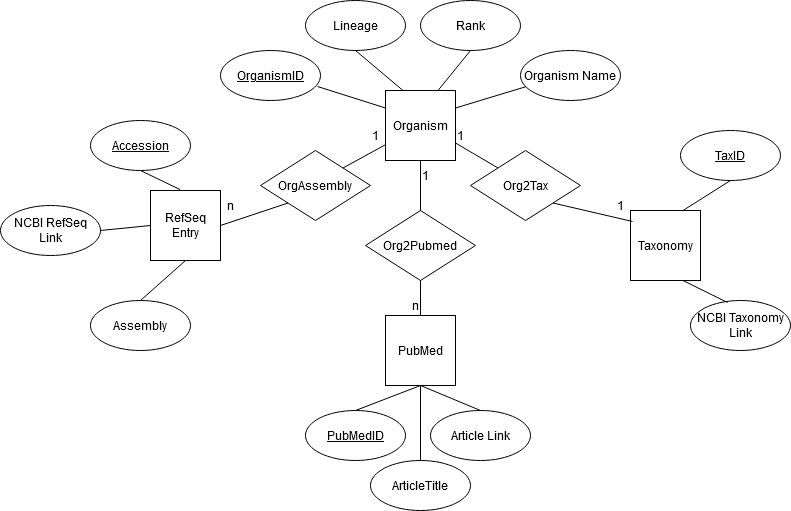

The diagram above was exported from draw.io. Its source (the exported page's mxGraphModel, read from the mxfile embedded in the PNG):
<mxGraphModel dx="1422" dy="752" grid="1" gridSize="10" guides="1" tooltips="1" connect="1" arrows="1" fold="1" page="1" pageScale="1" pageWidth="850" pageHeight="1100" math="0" shadow="0" extFonts="Permanent Marker^https://fonts.googleapis.com/css?family=Permanent+Marker">
  <root>
    <mxCell id="0" />
    <mxCell id="1" parent="0" />
    <mxCell id="YtwAl_bwmu9KGNqUMi5P-1" value="Organism" style="whiteSpace=wrap;html=1;aspect=fixed;" parent="1" vertex="1">
      <mxGeometry x="405" y="290" width="70" height="70" as="geometry" />
    </mxCell>
    <mxCell id="YtwAl_bwmu9KGNqUMi5P-3" value="" style="endArrow=none;html=1;rounded=0;exitX=1;exitY=0.25;exitDx=0;exitDy=0;entryX=0.06;entryY=0.72;entryDx=0;entryDy=0;entryPerimeter=0;" parent="1" source="YtwAl_bwmu9KGNqUMi5P-1" target="YtwAl_bwmu9KGNqUMi5P-4" edge="1">
      <mxGeometry width="50" height="50" relative="1" as="geometry">
        <mxPoint x="490" y="330" as="sourcePoint" />
        <mxPoint x="560" y="240" as="targetPoint" />
      </mxGeometry>
    </mxCell>
    <mxCell id="YtwAl_bwmu9KGNqUMi5P-4" value="Organism Name" style="ellipse;whiteSpace=wrap;html=1;" parent="1" vertex="1">
      <mxGeometry x="540" y="250" width="100" height="50" as="geometry" />
    </mxCell>
    <mxCell id="YtwAl_bwmu9KGNqUMi5P-6" value="" style="endArrow=none;html=1;rounded=0;exitX=0.75;exitY=0;exitDx=0;exitDy=0;entryX=0.5;entryY=1;entryDx=0;entryDy=0;" parent="1" source="YtwAl_bwmu9KGNqUMi5P-1" target="YtwAl_bwmu9KGNqUMi5P-7" edge="1">
      <mxGeometry width="50" height="50" relative="1" as="geometry">
        <mxPoint x="440" y="310" as="sourcePoint" />
        <mxPoint x="440" y="230" as="targetPoint" />
      </mxGeometry>
    </mxCell>
    <mxCell id="YtwAl_bwmu9KGNqUMi5P-7" value="Rank" style="ellipse;whiteSpace=wrap;html=1;" parent="1" vertex="1">
      <mxGeometry x="440" y="200" width="100" height="50" as="geometry" />
    </mxCell>
    <mxCell id="YtwAl_bwmu9KGNqUMi5P-8" value="" style="endArrow=none;html=1;rounded=0;exitX=0.25;exitY=0;exitDx=0;exitDy=0;entryX=0.5;entryY=1;entryDx=0;entryDy=0;" parent="1" source="YtwAl_bwmu9KGNqUMi5P-1" target="YtwAl_bwmu9KGNqUMi5P-9" edge="1">
      <mxGeometry width="50" height="50" relative="1" as="geometry">
        <mxPoint x="400" y="330" as="sourcePoint" />
        <mxPoint x="330" y="240" as="targetPoint" />
      </mxGeometry>
    </mxCell>
    <mxCell id="YtwAl_bwmu9KGNqUMi5P-9" value="Lineage" style="ellipse;whiteSpace=wrap;html=1;" parent="1" vertex="1">
      <mxGeometry x="325" y="200" width="100" height="50" as="geometry" />
    </mxCell>
    <mxCell id="YtwAl_bwmu9KGNqUMi5P-10" value="OrgAssembly" style="rhombus;whiteSpace=wrap;html=1;" parent="1" vertex="1">
      <mxGeometry x="280" y="350" width="110" height="70" as="geometry" />
    </mxCell>
    <mxCell id="YtwAl_bwmu9KGNqUMi5P-13" value="" style="endArrow=none;html=1;rounded=0;exitX=1;exitY=0;exitDx=0;exitDy=0;" parent="1" source="YtwAl_bwmu9KGNqUMi5P-10" target="YtwAl_bwmu9KGNqUMi5P-1" edge="1">
      <mxGeometry width="50" height="50" relative="1" as="geometry">
        <mxPoint x="350" y="470" as="sourcePoint" />
        <mxPoint x="400" y="420" as="targetPoint" />
      </mxGeometry>
    </mxCell>
    <mxCell id="YtwAl_bwmu9KGNqUMi5P-14" value="RefSeq Entry" style="whiteSpace=wrap;html=1;aspect=fixed;" parent="1" vertex="1">
      <mxGeometry x="170" y="390" width="70" height="70" as="geometry" />
    </mxCell>
    <mxCell id="YtwAl_bwmu9KGNqUMi5P-15" value="" style="endArrow=none;html=1;rounded=0;exitX=1;exitY=0.5;exitDx=0;exitDy=0;entryX=0;entryY=1;entryDx=0;entryDy=0;" parent="1" source="YtwAl_bwmu9KGNqUMi5P-14" target="YtwAl_bwmu9KGNqUMi5P-10" edge="1">
      <mxGeometry width="50" height="50" relative="1" as="geometry">
        <mxPoint x="280" y="530" as="sourcePoint" />
        <mxPoint x="330" y="480" as="targetPoint" />
      </mxGeometry>
    </mxCell>
    <mxCell id="YtwAl_bwmu9KGNqUMi5P-16" value="" style="endArrow=none;html=1;rounded=0;exitX=0.425;exitY=-0.012;exitDx=0;exitDy=0;exitPerimeter=0;entryX=0.5;entryY=1;entryDx=0;entryDy=0;" parent="1" source="YtwAl_bwmu9KGNqUMi5P-14" target="YtwAl_bwmu9KGNqUMi5P-18" edge="1">
      <mxGeometry width="50" height="50" relative="1" as="geometry">
        <mxPoint x="170" y="420" as="sourcePoint" />
        <mxPoint x="170" y="360" as="targetPoint" />
      </mxGeometry>
    </mxCell>
    <mxCell id="YtwAl_bwmu9KGNqUMi5P-18" value="&lt;u&gt;Accession&lt;/u&gt;" style="ellipse;whiteSpace=wrap;html=1;" parent="1" vertex="1">
      <mxGeometry x="110" y="320" width="100" height="50" as="geometry" />
    </mxCell>
    <mxCell id="YtwAl_bwmu9KGNqUMi5P-19" value="Assembly" style="ellipse;whiteSpace=wrap;html=1;" parent="1" vertex="1">
      <mxGeometry x="110" y="500" width="100" height="50" as="geometry" />
    </mxCell>
    <mxCell id="YtwAl_bwmu9KGNqUMi5P-20" value="" style="endArrow=none;html=1;rounded=0;entryX=0.5;entryY=1;entryDx=0;entryDy=0;exitX=0.5;exitY=0;exitDx=0;exitDy=0;" parent="1" source="YtwAl_bwmu9KGNqUMi5P-19" target="YtwAl_bwmu9KGNqUMi5P-14" edge="1">
      <mxGeometry width="50" height="50" relative="1" as="geometry">
        <mxPoint x="270" y="560" as="sourcePoint" />
        <mxPoint x="320" y="510" as="targetPoint" />
      </mxGeometry>
    </mxCell>
    <mxCell id="YtwAl_bwmu9KGNqUMi5P-21" value="NCBI RefSeq Link" style="ellipse;whiteSpace=wrap;html=1;" parent="1" vertex="1">
      <mxGeometry x="20" y="405" width="100" height="50" as="geometry" />
    </mxCell>
    <mxCell id="YtwAl_bwmu9KGNqUMi5P-22" value="" style="endArrow=none;html=1;rounded=0;entryX=0;entryY=0.5;entryDx=0;entryDy=0;exitX=1;exitY=0.5;exitDx=0;exitDy=0;strokeColor=default;" parent="1" source="YtwAl_bwmu9KGNqUMi5P-21" target="YtwAl_bwmu9KGNqUMi5P-14" edge="1">
      <mxGeometry width="50" height="50" relative="1" as="geometry">
        <mxPoint x="50" y="550" as="sourcePoint" />
        <mxPoint x="100" y="500" as="targetPoint" />
      </mxGeometry>
    </mxCell>
    <mxCell id="YtwAl_bwmu9KGNqUMi5P-23" value="Org2Tax" style="rhombus;whiteSpace=wrap;html=1;" parent="1" vertex="1">
      <mxGeometry x="490" y="350" width="110" height="70" as="geometry" />
    </mxCell>
    <mxCell id="YtwAl_bwmu9KGNqUMi5P-24" value="&lt;u&gt;OrganismID&lt;/u&gt;" style="ellipse;whiteSpace=wrap;html=1;" parent="1" vertex="1">
      <mxGeometry x="240" y="250" width="100" height="50" as="geometry" />
    </mxCell>
    <mxCell id="YtwAl_bwmu9KGNqUMi5P-25" value="" style="endArrow=none;html=1;rounded=0;entryX=0;entryY=0.25;entryDx=0;entryDy=0;exitX=0.97;exitY=0.72;exitDx=0;exitDy=0;exitPerimeter=0;" parent="1" source="YtwAl_bwmu9KGNqUMi5P-24" target="YtwAl_bwmu9KGNqUMi5P-1" edge="1">
      <mxGeometry width="50" height="50" relative="1" as="geometry">
        <mxPoint x="320" y="350" as="sourcePoint" />
        <mxPoint x="370" y="300" as="targetPoint" />
      </mxGeometry>
    </mxCell>
    <mxCell id="YtwAl_bwmu9KGNqUMi5P-26" value="" style="endArrow=none;html=1;rounded=0;entryX=0;entryY=0;entryDx=0;entryDy=0;exitX=1;exitY=0.75;exitDx=0;exitDy=0;" parent="1" source="YtwAl_bwmu9KGNqUMi5P-1" target="YtwAl_bwmu9KGNqUMi5P-23" edge="1">
      <mxGeometry width="50" height="50" relative="1" as="geometry">
        <mxPoint x="450" y="440" as="sourcePoint" />
        <mxPoint x="500" y="390" as="targetPoint" />
      </mxGeometry>
    </mxCell>
    <mxCell id="YtwAl_bwmu9KGNqUMi5P-27" value="Taxonomy" style="whiteSpace=wrap;html=1;aspect=fixed;" parent="1" vertex="1">
      <mxGeometry x="650" y="410" width="70" height="70" as="geometry" />
    </mxCell>
    <mxCell id="YtwAl_bwmu9KGNqUMi5P-28" value="" style="endArrow=none;html=1;rounded=0;entryX=0.029;entryY=0.157;entryDx=0;entryDy=0;entryPerimeter=0;exitX=1;exitY=1;exitDx=0;exitDy=0;" parent="1" source="YtwAl_bwmu9KGNqUMi5P-23" target="YtwAl_bwmu9KGNqUMi5P-27" edge="1">
      <mxGeometry width="50" height="50" relative="1" as="geometry">
        <mxPoint x="560" y="500" as="sourcePoint" />
        <mxPoint x="610" y="450" as="targetPoint" />
      </mxGeometry>
    </mxCell>
    <mxCell id="YtwAl_bwmu9KGNqUMi5P-29" value="" style="endArrow=none;html=1;rounded=0;exitX=0.75;exitY=0;exitDx=0;exitDy=0;entryX=0.5;entryY=1;entryDx=0;entryDy=0;" parent="1" source="YtwAl_bwmu9KGNqUMi5P-27" target="YtwAl_bwmu9KGNqUMi5P-30" edge="1">
      <mxGeometry width="50" height="50" relative="1" as="geometry">
        <mxPoint x="700" y="400" as="sourcePoint" />
        <mxPoint x="750" y="350" as="targetPoint" />
      </mxGeometry>
    </mxCell>
    <mxCell id="YtwAl_bwmu9KGNqUMi5P-30" value="&lt;u&gt;TaxID&lt;/u&gt;" style="ellipse;whiteSpace=wrap;html=1;" parent="1" vertex="1">
      <mxGeometry x="700" y="330" width="100" height="50" as="geometry" />
    </mxCell>
    <mxCell id="YtwAl_bwmu9KGNqUMi5P-31" value="NCBI Taxonomy Link" style="ellipse;whiteSpace=wrap;html=1;" parent="1" vertex="1">
      <mxGeometry x="710" y="500" width="100" height="50" as="geometry" />
    </mxCell>
    <mxCell id="YtwAl_bwmu9KGNqUMi5P-33" value="" style="endArrow=none;html=1;rounded=0;entryX=0.75;entryY=1;entryDx=0;entryDy=0;exitX=0.37;exitY=0.04;exitDx=0;exitDy=0;exitPerimeter=0;" parent="1" source="YtwAl_bwmu9KGNqUMi5P-31" target="YtwAl_bwmu9KGNqUMi5P-27" edge="1">
      <mxGeometry width="50" height="50" relative="1" as="geometry">
        <mxPoint x="640" y="550" as="sourcePoint" />
        <mxPoint x="690" y="500" as="targetPoint" />
      </mxGeometry>
    </mxCell>
    <mxCell id="YtwAl_bwmu9KGNqUMi5P-34" value="Org2Pubmed" style="rhombus;whiteSpace=wrap;html=1;" parent="1" vertex="1">
      <mxGeometry x="385" y="410" width="110" height="70" as="geometry" />
    </mxCell>
    <mxCell id="YtwAl_bwmu9KGNqUMi5P-35" value="" style="endArrow=none;html=1;rounded=0;entryX=0.5;entryY=1;entryDx=0;entryDy=0;exitX=0.5;exitY=0;exitDx=0;exitDy=0;" parent="1" source="YtwAl_bwmu9KGNqUMi5P-34" target="YtwAl_bwmu9KGNqUMi5P-1" edge="1">
      <mxGeometry width="50" height="50" relative="1" as="geometry">
        <mxPoint x="330" y="550" as="sourcePoint" />
        <mxPoint x="380" y="500" as="targetPoint" />
      </mxGeometry>
    </mxCell>
    <mxCell id="HrYOrUb_dKGmnk_xjGfj-1" style="edgeStyle=orthogonalEdgeStyle;rounded=0;orthogonalLoop=1;jettySize=auto;html=1;exitX=0.5;exitY=1;exitDx=0;exitDy=0;strokeColor=none;" edge="1" parent="1" source="YtwAl_bwmu9KGNqUMi5P-36">
      <mxGeometry relative="1" as="geometry">
        <mxPoint x="440" y="660" as="targetPoint" />
      </mxGeometry>
    </mxCell>
    <mxCell id="HrYOrUb_dKGmnk_xjGfj-3" style="edgeStyle=orthogonalEdgeStyle;rounded=0;orthogonalLoop=1;jettySize=auto;html=1;exitX=0.5;exitY=1;exitDx=0;exitDy=0;strokeColor=none;" edge="1" parent="1" source="YtwAl_bwmu9KGNqUMi5P-36">
      <mxGeometry relative="1" as="geometry">
        <mxPoint x="440" y="680" as="targetPoint" />
      </mxGeometry>
    </mxCell>
    <mxCell id="YtwAl_bwmu9KGNqUMi5P-36" value="PubMed" style="whiteSpace=wrap;html=1;aspect=fixed;" parent="1" vertex="1">
      <mxGeometry x="405" y="515" width="70" height="70" as="geometry" />
    </mxCell>
    <mxCell id="YtwAl_bwmu9KGNqUMi5P-37" value="" style="endArrow=none;html=1;rounded=0;entryX=0.5;entryY=1;entryDx=0;entryDy=0;exitX=0.5;exitY=0;exitDx=0;exitDy=0;" parent="1" source="YtwAl_bwmu9KGNqUMi5P-36" target="YtwAl_bwmu9KGNqUMi5P-34" edge="1">
      <mxGeometry width="50" height="50" relative="1" as="geometry">
        <mxPoint x="350" y="540" as="sourcePoint" />
        <mxPoint x="400" y="490" as="targetPoint" />
      </mxGeometry>
    </mxCell>
    <mxCell id="YtwAl_bwmu9KGNqUMi5P-38" value="Article Link" style="ellipse;whiteSpace=wrap;html=1;" parent="1" vertex="1">
      <mxGeometry x="450" y="610" width="100" height="50" as="geometry" />
    </mxCell>
    <mxCell id="YtwAl_bwmu9KGNqUMi5P-39" value="" style="endArrow=none;html=1;rounded=0;entryX=0.5;entryY=1;entryDx=0;entryDy=0;exitX=0.5;exitY=0;exitDx=0;exitDy=0;" parent="1" source="YtwAl_bwmu9KGNqUMi5P-38" target="YtwAl_bwmu9KGNqUMi5P-36" edge="1">
      <mxGeometry width="50" height="50" relative="1" as="geometry">
        <mxPoint x="330" y="570" as="sourcePoint" />
        <mxPoint x="380" y="520" as="targetPoint" />
      </mxGeometry>
    </mxCell>
    <mxCell id="YtwAl_bwmu9KGNqUMi5P-40" value="" style="endArrow=none;html=1;rounded=0;entryX=0.5;entryY=1;entryDx=0;entryDy=0;exitX=0.5;exitY=0;exitDx=0;exitDy=0;" parent="1" source="YtwAl_bwmu9KGNqUMi5P-41" target="YtwAl_bwmu9KGNqUMi5P-36" edge="1">
      <mxGeometry width="50" height="50" relative="1" as="geometry">
        <mxPoint x="380" y="640" as="sourcePoint" />
        <mxPoint x="430" y="590" as="targetPoint" />
      </mxGeometry>
    </mxCell>
    <mxCell id="YtwAl_bwmu9KGNqUMi5P-41" value="&lt;u&gt;PubMedID&lt;/u&gt;" style="ellipse;whiteSpace=wrap;html=1;" parent="1" vertex="1">
      <mxGeometry x="325" y="610" width="100" height="50" as="geometry" />
    </mxCell>
    <mxCell id="YtwAl_bwmu9KGNqUMi5P-42" value="n" style="text;html=1;strokeColor=none;fillColor=none;align=center;verticalAlign=middle;whiteSpace=wrap;rounded=0;" parent="1" vertex="1">
      <mxGeometry x="220" y="390" width="60" height="30" as="geometry" />
    </mxCell>
    <mxCell id="YtwAl_bwmu9KGNqUMi5P-43" value="1" style="text;html=1;strokeColor=none;fillColor=none;align=center;verticalAlign=middle;whiteSpace=wrap;rounded=0;" parent="1" vertex="1">
      <mxGeometry x="365" y="320" width="60" height="30" as="geometry" />
    </mxCell>
    <mxCell id="YtwAl_bwmu9KGNqUMi5P-45" value="1" style="text;html=1;strokeColor=none;fillColor=none;align=center;verticalAlign=middle;whiteSpace=wrap;rounded=0;" parent="1" vertex="1">
      <mxGeometry x="415" y="360" width="60" height="30" as="geometry" />
    </mxCell>
    <mxCell id="YtwAl_bwmu9KGNqUMi5P-46" value="n" style="text;html=1;strokeColor=none;fillColor=none;align=center;verticalAlign=middle;whiteSpace=wrap;rounded=0;" parent="1" vertex="1">
      <mxGeometry x="405" y="490" width="60" height="30" as="geometry" />
    </mxCell>
    <mxCell id="YtwAl_bwmu9KGNqUMi5P-47" value="1" style="text;html=1;strokeColor=none;fillColor=none;align=center;verticalAlign=middle;whiteSpace=wrap;rounded=0;" parent="1" vertex="1">
      <mxGeometry x="450" y="320" width="60" height="30" as="geometry" />
    </mxCell>
    <mxCell id="YtwAl_bwmu9KGNqUMi5P-48" value="1" style="text;html=1;strokeColor=none;fillColor=none;align=center;verticalAlign=middle;whiteSpace=wrap;rounded=0;" parent="1" vertex="1">
      <mxGeometry x="610" y="390" width="60" height="30" as="geometry" />
    </mxCell>
    <mxCell id="HrYOrUb_dKGmnk_xjGfj-5" style="edgeStyle=orthogonalEdgeStyle;rounded=0;orthogonalLoop=1;jettySize=auto;html=1;strokeColor=#000000;endArrow=none;endFill=0;" edge="1" parent="1" source="HrYOrUb_dKGmnk_xjGfj-4" target="YtwAl_bwmu9KGNqUMi5P-36">
      <mxGeometry relative="1" as="geometry" />
    </mxCell>
    <mxCell id="HrYOrUb_dKGmnk_xjGfj-4" value="ArticleTitle" style="ellipse;whiteSpace=wrap;html=1;" vertex="1" parent="1">
      <mxGeometry x="390" y="660" width="100" height="50" as="geometry" />
    </mxCell>
  </root>
</mxGraphModel>